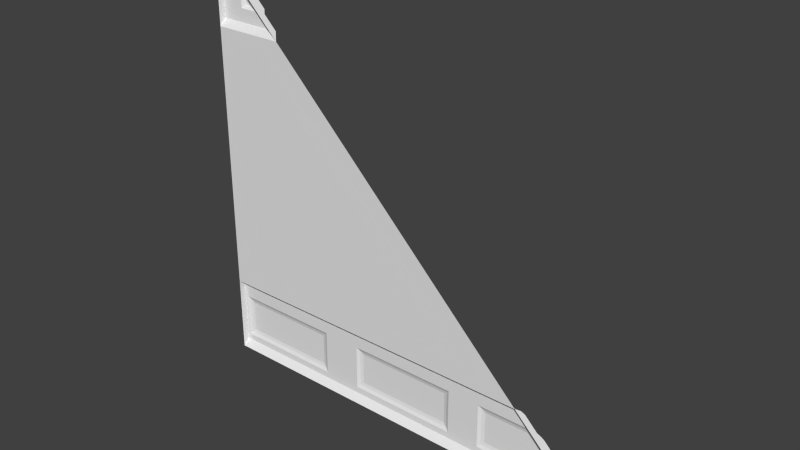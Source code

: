 # Source: sci1_2_slice45_rh.blend  (saved by Blender 2.76.0; exported with 4.5.12 LTS)
import bpy
from mathutils import Matrix  # noqa: F401  (used for matrix-valued properties, if any)

bpy.ops.wm.read_factory_settings(use_empty=True)
scene = bpy.context.scene
scene.name = 'Scene'

# ---- collections
col_collection_1 = bpy.data.collections.new('Collection 1'); scene.collection.children.link(col_collection_1)

# ---- materials (node trees are filled in below, after node groups)
mat_sci1_1 = bpy.data.materials.new('sci1_1')
mat_sci1_1.alpha_threshold = 0.0
mat_sci1_1.use_transparent_shadow = False
mat_sci1_1.roughness = 0.5
mat_sci1_1.specular_intensity = 0.0

# ---- material node trees

# ---- world
world_world = bpy.data.worlds.new('World'); scene.world = world_world
world_world.color = (0.05088, 0.05088, 0.05088)
world_world.use_sun_shadow = False
world_world.sun_shadow_jitter_overblur = 0.0
world_world.cycles.sampling_method = 'MANUAL'
world_world.cycles.sample_map_resolution = 256

# ---- meshes
me_sci1_1_001 = bpy.data.meshes.new('sci1_1.001')
me_sci1_1_001.from_pydata([(1.28, -1.28, -1.28), (-1.28, -1.28, -1.28), (-1.28, -1.28, -0.8), (-1.28, -1.24, -0.8402), (-1.28, -1.25, -0.8201), (-1.28, -1.24, -1.24), (-1.28, -1.24, -1.16), (-1.28, -1.28, 0.84), (-1.28, -1.28, 1.28), (-1.28, -1.24, 1.24), (-1.28, -1.25, 1.26), (-1.28, -1.24, 0.8799), (-1.26, -1.24, -1.2), (-1.26, -1.24, -1.16), (-1.26, -1.24, -0.92), (-1.22, -1.225, -1.16), (-1.22, -1.225, -0.9599), (-0.58, -1.24, -1.2), (-0.58, -1.24, -1.16), (-0.58, -1.24, -0.92), (-0.6201, -1.225, -1.16), (-0.6201, -1.225, -0.9599), (0.3399, -1.24, -1.2), (0.3399, -1.24, -0.92), (-0.34, -1.24, -1.2), (-0.34, -1.24, -1.16), (-0.34, -1.24, -0.92), (-0.3, -1.225, -1.16), (-0.3, -1.225, -0.9599), (0.3, -1.225, -1.16), (0.3, -1.225, -0.9599), (0.5399, -1.24, -1.2), (0.5399, -1.24, -0.92), (0.5801, -1.225, -1.16), (0.5801, -1.225, -0.9599), (-1.28, -1.24, -1.18), (-1.26, -1.24, -1.18), (-0.58, -1.24, -1.18), (-0.34, -1.24, -1.18), (1.18, -1.23, -1.18), (-0.32, -1.23, -0.9399), (-0.32, -1.23, -1.18), (0.3199, -1.23, -0.9399), (0.3199, -1.23, -1.18), (0.56, -1.23, -0.9399), (0.56, -1.23, -1.18), (1.2, -1.24, -1.2), (-0.6, -1.23, -0.9399), (-0.6, -1.23, -1.18), (-1.24, -1.23, -0.9399), (-1.24, -1.23, -1.18), (-1.12, -1.22, 0.9799), (-1.14, -1.24, 0.9599), (0.96, -1.225, -0.9599), (-0.8399, -1.28, 0.84), (1.16, -1.225, -1.16), (-1.14, -1.24, 1.14), (0.8001, -1.28, -0.8), (0.9201, -1.24, -0.92), (0.8403, -1.24, -0.8402), (-1.24, -1.24, 1.24), (-0.9598, -1.24, 0.9599), (1.24, -1.24, -1.24), (0.8202, -1.25, -0.8201), (-1.26, -1.25, 1.26), (-1.12, -1.22, 1.12), (0.94, -1.23, -0.9399), (-0.8798, -1.24, 0.8799), (-0.9798, -1.22, 0.9799)], [], [(6, 1, 2), (9, 7, 8), (67, 61, 54), (11, 9, 56), (35, 6, 13), (22, 23, 32), (66, 44, 58), (28, 40, 42), (11, 56, 52), (44, 66, 34), (52, 61, 67), (30, 28, 42), (11, 67, 7), (10, 64, 9), (13, 49, 50), (0, 46, 58), (26, 3, 59), (21, 16, 47), (17, 12, 50), (5, 35, 12), (20, 15, 16), (19, 14, 3), (9, 11, 7), (40, 26, 23), (26, 19, 3), (3, 6, 2), (37, 18, 25), (56, 65, 52), (23, 59, 32), (64, 8, 60), (50, 49, 15), (23, 26, 59), (34, 53, 33), (20, 48, 15), (7, 54, 2), (1, 5, 62), (0, 62, 46), (55, 53, 58), (25, 40, 41), (43, 22, 41), (47, 49, 19), (29, 27, 28), (39, 46, 45), (42, 43, 29), (43, 41, 27), (31, 46, 62), (48, 50, 15), (30, 42, 29), (12, 17, 5), (14, 13, 6), (58, 59, 57), (60, 56, 9), (2, 57, 4), (31, 62, 22), (62, 24, 22), (57, 0, 58), (26, 25, 18), (59, 58, 32), (22, 24, 41), (41, 40, 27), (8, 10, 9), (65, 56, 68), (0, 1, 62), (53, 66, 58), (48, 47, 18), (16, 49, 47), (44, 32, 58), (66, 53, 34), (17, 48, 37), (29, 43, 27), (41, 24, 38), (35, 36, 12), (39, 45, 33), (22, 43, 23), (1, 6, 35), (59, 63, 57), (44, 34, 33), (46, 39, 55), (18, 37, 48), (59, 3, 63), (26, 18, 19), (47, 48, 20), (17, 37, 24), (46, 31, 45), (5, 24, 62), (50, 12, 36), (14, 6, 3), (55, 39, 33), (37, 38, 24), (52, 67, 11), (32, 31, 22), (38, 25, 41), (32, 44, 45), (31, 32, 45), (49, 16, 15), (2, 4, 3), (45, 44, 33), (21, 47, 20), (50, 36, 13), (17, 24, 5), (52, 51, 61), (43, 42, 23), (42, 40, 23), (21, 20, 16), (40, 28, 27), (38, 37, 25), (13, 14, 49), (47, 19, 18), (8, 54, 56), (51, 68, 61), (56, 61, 68), (49, 14, 19), (67, 54, 7), (54, 57, 2), (57, 63, 4), (65, 68, 51), (26, 40, 25), (48, 17, 50), (65, 51, 52), (3, 4, 63), (8, 64, 10), (35, 5, 1), (53, 55, 33), (36, 35, 13), (55, 58, 46), (56, 60, 8), (64, 60, 9), (61, 56, 54), (30, 29, 28)])
_uv = me_sci1_1_001.uv_layers.new(name='UVMap')
_uv.uv.foreach_set('vector', [0.9969, 0.04683, 0.9969, 0.0, 0.9969, 0.1875, 0.9969, 0.9843, 0.9969, 0.8281, 0.9969, 1.0, 0.9687, 0.8437, 0.9687, 0.8749, 0.9687, 0.8281, 1.0, 0.8437, 1.0, 0.9843, 0.9453, 0.9453, 1.0, 0.039, 1.0, 0.04683, 0.9922, 0.04683, 0.3672, 0.03117, 0.3672, 0.1406, 0.2891, 0.1406, 0.1328, 0.1328, 0.2813, 0.1328, 0.1406, 0.1406, 0.6172, 0.125, 0.625, 0.1328, 0.375, 0.1328, 1.0, 0.8437, 0.9453, 0.9453, 0.9453, 0.8749, 0.2813, 0.1328, 0.1328, 0.1328, 0.2734, 0.125, 0.9453, 0.8749, 0.8749, 0.8749, 0.8437, 0.8437, 0.3828, 0.125, 0.6172, 0.125, 0.375, 0.1328, 1.0, 0.8437, 0.8437, 0.8437, 1.0, 0.8281, 1.0, 0.9922, 0.9922, 0.9922, 1.0, 0.9843, 0.9922, 0.04683, 0.9844, 0.1328, 0.9844, 0.039, 0.0, 0.0, 0.03127, 0.03117, 0.1406, 0.1406, 0.6328, 0.1406, 1.0, 0.1718, 0.1718, 0.1718, 0.7422, 0.125, 0.9765, 0.125, 0.7344, 0.1328, 0.7266, 0.03117, 0.9922, 0.03117, 0.9844, 0.039, 1.0, 0.01559, 1.0, 0.039, 0.9922, 0.03117, 0.7422, 0.04683, 0.9765, 0.04683, 0.9765, 0.125, 0.7266, 0.1406, 0.9922, 0.1406, 1.0, 0.1718, 0.9969, 0.9843, 0.9969, 0.8437, 0.9969, 0.8281, 0.625, 0.1328, 0.6328, 0.1406, 0.3672, 0.1406, 0.6328, 0.1406, 0.7266, 0.1406, 1.0, 0.1718, 0.9969, 0.1718, 0.9969, 0.04683, 0.9969, 0.1875, 0.7266, 0.039, 0.7266, 0.04683, 0.6328, 0.04683, 0.9453, 0.9453, 0.9375, 0.9375, 0.9453, 0.8749, 0.3672, 0.1406, 0.1718, 0.1718, 0.2891, 0.1406, 0.9687, 0.9922, 0.9687, 1.0, 0.9687, 0.9843, 0.9844, 0.039, 0.9844, 0.1328, 0.9765, 0.04683, 0.3672, 0.1406, 0.6328, 0.1406, 0.1718, 0.1718, 0.2734, 0.125, 0.125, 0.125, 0.2734, 0.04683, 0.7422, 0.04683, 0.7344, 0.039, 0.9765, 0.04683, 1.0, 0.8281, 0.8281, 0.8281, 1.0, 0.1875, 1.0, 0.0, 1.0, 0.01559, 0.01556, 0.01559, 0.0, 0.0, 0.01556, 0.01559, 0.03127, 0.03117, 0.04679, 0.04683, 0.125, 0.125, 0.1406, 0.1406, 0.6328, 0.04683, 0.625, 0.1328, 0.625, 0.039, 0.375, 0.039, 0.3672, 0.03117, 0.625, 0.039, 0.7344, 0.1328, 0.9844, 0.1328, 0.7266, 0.1406, 0.3828, 0.04683, 0.6172, 0.04683, 0.6172, 0.125, 0.03911, 0.039, 0.03127, 0.03117, 0.2813, 0.039, 0.375, 0.1328, 0.375, 0.039, 0.3828, 0.04683, 0.375, 0.039, 0.625, 0.039, 0.6172, 0.04683, 0.2891, 0.03117, 0.03127, 0.03117, 0.01556, 0.01559, 0.7344, 0.039, 0.9844, 0.039, 0.9765, 0.04683, 0.3828, 0.125, 0.375, 0.1328, 0.3828, 0.04683, 0.9922, 0.03117, 0.7266, 0.03117, 1.0, 0.01559, 0.9922, 0.1406, 0.9922, 0.04683, 1.0, 0.04683, 0.1406, 0.1406, 0.1718, 0.1718, 0.1875, 0.1875, 0.9843, 0.9843, 0.9453, 0.9453, 1.0, 0.9843, 1.0, 0.1875, 0.1875, 0.1875, 1.0, 0.1797, 0.2891, 0.03117, 0.01556, 0.01559, 0.3672, 0.03117, 0.01556, 0.01559, 0.6328, 0.03117, 0.3672, 0.03117, 0.1875, 0.1875, 0.0, 0.0, 0.1406, 0.1406, 0.6328, 0.1406, 0.6328, 0.04683, 0.7266, 0.04683, 0.1718, 0.1718, 0.1406, 0.1406, 0.2891, 0.1406, 0.3672, 0.03117, 0.6328, 0.03117, 0.625, 0.039, 0.625, 0.039, 0.625, 0.1328, 0.6172, 0.04683, 0.9969, 1.0, 0.9969, 0.9922, 0.9969, 0.9843, 0.9281, 0.9455, 0.9281, 0.9533, 0.8808, 0.8907, 0.0, 0.0, 1.0, 0.0, 0.01556, 0.01559, 0.125, 0.125, 0.1328, 0.1328, 0.1406, 0.1406, 0.7344, 0.039, 0.7344, 0.1328, 0.7266, 0.04683, 0.9765, 0.125, 0.9844, 0.1328, 0.7344, 0.1328, 0.2813, 0.1328, 0.2891, 0.1406, 0.1406, 0.1406, 0.1328, 0.1328, 0.125, 0.125, 0.2734, 0.125, 0.7266, 0.03117, 0.7344, 0.039, 0.7266, 0.039, 0.3828, 0.04683, 0.375, 0.039, 0.6172, 0.04683, 0.625, 0.039, 0.6328, 0.03117, 0.6328, 0.039, 1.0, 0.039, 0.9922, 0.039, 0.9922, 0.03117, 0.03911, 0.039, 0.2813, 0.039, 0.2734, 0.04683, 0.3672, 0.03117, 0.375, 0.039, 0.3672, 0.1406, 0.9969, 0.0, 0.9969, 0.04683, 0.9969, 0.039, 0.1718, 0.1718, 0.1796, 0.1797, 0.1875, 0.1875, 0.2813, 0.1328, 0.2734, 0.125, 0.2734, 0.04683, 0.03127, 0.03117, 0.03911, 0.039, 0.04679, 0.04683, 0.7266, 0.04683, 0.7266, 0.039, 0.7344, 0.039, 0.1718, 0.1718, 1.0, 0.1718, 0.1796, 0.1797, 0.6328, 0.1406, 0.7266, 0.04683, 0.7266, 0.1406, 0.7344, 0.1328, 0.7344, 0.039, 0.7422, 0.04683, 0.7266, 0.03117, 0.7266, 0.039, 0.6328, 0.03117, 0.03127, 0.03117, 0.2891, 0.03117, 0.2813, 0.039, 1.0, 0.01559, 0.6328, 0.03117, 0.01556, 0.01559, 0.9844, 0.039, 0.9922, 0.03117, 0.9922, 0.039, 0.9922, 0.1406, 1.0, 0.04683, 1.0, 0.1718, 0.04679, 0.04683, 0.03911, 0.039, 0.2734, 0.04683, 0.7266, 0.039, 0.6328, 0.039, 0.6328, 0.03117, 0.9453, 0.8749, 0.8437, 0.8437, 1.0, 0.8437, 0.2891, 0.1406, 0.2891, 0.03117, 0.3672, 0.03117, 0.6328, 0.039, 0.6328, 0.04683, 0.625, 0.039, 0.2891, 0.1406, 0.2813, 0.1328, 0.2813, 0.039, 0.2891, 0.03117, 0.2891, 0.1406, 0.2813, 0.039, 0.9844, 0.1328, 0.9765, 0.125, 0.9765, 0.04683, 0.9969, 0.1875, 0.9969, 0.1797, 0.9969, 0.1718, 0.2813, 0.039, 0.2813, 0.1328, 0.2734, 0.04683, 0.7422, 0.125, 0.7344, 0.1328, 0.7422, 0.04683, 0.9844, 0.039, 0.9922, 0.039, 0.9922, 0.04683, 0.7266, 0.03117, 0.6328, 0.03117, 1.0, 0.01559, 0.9453, 0.8749, 0.9375, 0.8827, 0.8749, 0.8749, 0.375, 0.039, 0.375, 0.1328, 0.3672, 0.1406, 0.375, 0.1328, 0.625, 0.1328, 0.3672, 0.1406, 0.7422, 0.125, 0.7422, 0.04683, 0.9765, 0.125, 0.625, 0.1328, 0.6172, 0.125, 0.6172, 0.04683, 0.6328, 0.039, 0.7266, 0.039, 0.6328, 0.04683, 0.9922, 0.04683, 0.9922, 0.1406, 0.9844, 0.1328, 0.7344, 0.1328, 0.7266, 0.1406, 0.7266, 0.04683, 0.9687, 1.0, 0.9687, 0.8281, 0.9687, 0.9453, 0.9375, 0.8827, 0.8827, 0.8827, 0.8749, 0.8749, 0.9281, 0.9533, 0.8808, 0.8829, 0.8808, 0.8907, 0.9844, 0.1328, 0.9922, 0.1406, 0.7266, 0.1406, 0.8437, 0.8437, 0.8281, 0.8281, 1.0, 0.8281, 0.8281, 0.8281, 0.1875, 0.1875, 1.0, 0.1875, 0.1875, 0.1875, 0.1796, 0.1797, 1.0, 0.1797, 0.9375, 0.9375, 0.8827, 0.8827, 0.9375, 0.8827, 0.6328, 0.1406, 0.625, 0.1328, 0.6328, 0.04683, 0.7344, 0.039, 0.7266, 0.03117, 0.9844, 0.039, 0.9375, 0.9375, 0.9375, 0.8827, 0.9453, 0.8749, 1.0, 0.1718, 1.0, 0.1797, 0.1796, 0.1797, 1.0, 1.0, 0.9922, 0.9922, 1.0, 0.9922, 0.9969, 0.039, 0.9969, 0.01559, 0.9969, 0.0, 0.125, 0.125, 0.04679, 0.04683, 0.2734, 0.04683, 0.9922, 0.039, 1.0, 0.039, 0.9922, 0.04683, 0.04679, 0.04683, 0.1406, 0.1406, 0.03127, 0.03117, 0.9687, 0.9453, 0.9687, 0.9843, 0.9687, 1.0, 0.9922, 0.9922, 0.9843, 0.9843, 1.0, 0.9843, 0.9687, 0.8749, 0.9687, 0.9453, 0.9687, 0.8281, 0.3828, 0.125, 0.3828, 0.04683, 0.6172, 0.125])
me_sci1_1_001.materials.append(mat_sci1_1)
me_sci1_1_001.use_remesh_preserve_volume = False
me_sci1_1_001.use_remesh_preserve_attributes = False
me_sci1_1_001.use_mirror_vertex_groups = False
me_sci1_1_001.update()

# ---- objects
ob_sci2_2_mesh = bpy.data.objects.new('sci2_2_mesh', me_sci1_1_001)

# ---- transforms, parenting, visibility, modifiers, constraints
ob_sci2_2_mesh.location = (0.0, 0.0, 0.0)
ob_sci2_2_mesh.lineart.crease_threshold = 0.0

# ---- collection membership
col_collection_1.objects.link(ob_sci2_2_mesh)

# ---- scene / render settings (as saved in the file)
scene.frame_start = 1; scene.frame_end = 2; scene.frame_set(1)
scene.render.engine = 'BLENDER_EEVEE_NEXT'
scene.render.resolution_percentage = 50
scene.render.dither_intensity = 0.0
scene.cycles.use_denoising = False
scene.cycles.samples = 10
scene.cycles.sampling_pattern = 'TABULATED_SOBOL'
scene.cycles.light_sampling_threshold = 0.0
scene.cycles.use_adaptive_sampling = False
scene.cycles.use_light_tree = False
scene.cycles.blur_glossy = 0.0
scene.cycles.pixel_filter_type = 'GAUSSIAN'
scene.cycles.sample_clamp_indirect = 0.0
scene.view_settings.view_transform = 'Standard'
bpy.context.view_layer.update()

# ---- added for rendering (the .blend has no active camera and no usable light): camera, sun
cam_auto = bpy.data.cameras.new('AutoCamera')
cam_auto.lens = 50.0
cam_auto.sensor_width = 36.0
cam_auto.clip_end = 1000.0
ob_auto_camera = bpy.data.objects.new('AutoCamera', cam_auto)
scene.collection.objects.link(ob_auto_camera)
ob_auto_camera.location = (3.35019, -5.27022, 2.68019)
ob_auto_camera.rotation_euler = (1.09748, -7.21219e-08, 0.694738)
scene.camera = ob_auto_camera
light_auto_sun = bpy.data.lights.new('AutoSun', 'SUN')
light_auto_sun.energy = 3.0
light_auto_sun.angle = 0.0523599
ob_auto_sun = bpy.data.objects.new('AutoSun', light_auto_sun)
scene.collection.objects.link(ob_auto_sun)
ob_auto_sun.rotation_euler = (0.872665, 0.174533, 0.523599)
bpy.context.view_layer.update()
